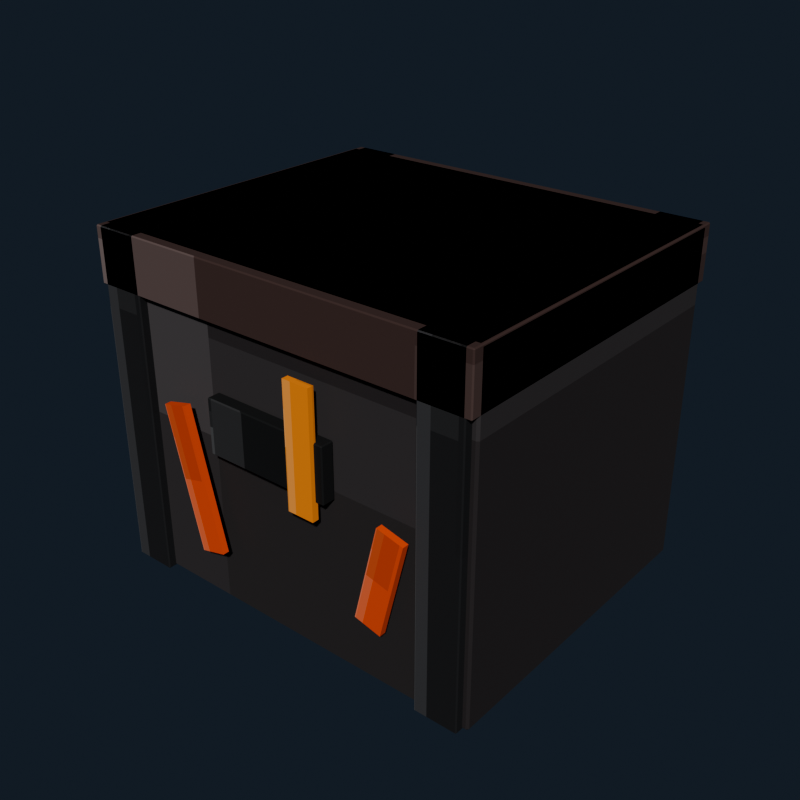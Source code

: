 # Source: charred_supply_crate.blend  (saved by Blender 5.2.44; exported with 4.5.12 LTS)
import bpy
from mathutils import Matrix  # noqa: F401  (used for matrix-valued properties, if any)

bpy.ops.wm.read_factory_settings(use_empty=True)
scene = bpy.context.scene
scene.name = 'Scene'

# ---- collections
col_collection = bpy.data.collections.new('Collection'); scene.collection.children.link(col_collection)

# ---- images (referenced by path relative to the original .blend; pixels are not part of the script)
import os
ASSET_DIR = os.environ.get("B2B_ASSET_DIR", "")  # directory of the original .blend (textures are referenced by path, not embedded)
HERE = os.path.dirname(os.path.abspath(__file__))  # packed textures are extracted next to this script under _unpacked/

def load_image(name, relpath, width, height, colorspace="sRGB"):
    """Load a texture the original file referenced (path relative to the .blend, or extracted next to this script)."""
    p = next((c for c in (os.path.join(HERE, relpath), os.path.join(ASSET_DIR, relpath)) if relpath and os.path.exists(c)), "")
    if p:
        img = bpy.data.images.load(p, check_existing=True)
        img.name = name
    else:  # same state as the original file: an image datablock whose file is absent (Cycles renders it pink)
        img = bpy.data.images.new(name, width, height)
        img.source = "FILE"
        img.filepath = "//" + (relpath or name)
    img.colorspace_settings.name = colorspace
    return img
img_charred_supply_crate_pixel_atlas = load_image('charred_supply_crate_pixel_atlas', '_unpacked/charred_supply_crate_pixel_atlas.d9bfb0a0.png', 128, 16, 'sRGB')

# ---- materials (node trees are filled in below, after node groups)
mat_charred_supply_crate_pixel_paint = bpy.data.materials.new('Charred Supply Crate pixel paint')

# ---- material node trees
mat_charred_supply_crate_pixel_paint.use_nodes = True; mat_charred_supply_crate_pixel_paint.node_tree.nodes.clear()
_N = mat_charred_supply_crate_pixel_paint.node_tree.nodes; _L = mat_charred_supply_crate_pixel_paint.node_tree.links
n0 = _N.new('ShaderNodeBsdfPrincipled'); n0.name = 'Principled BSDF'; n0.location = (-200, 100)
n0.inputs[2].default_value = 0.84
n0.inputs[10].default_value = 0.005
n1 = _N.new('ShaderNodeOutputMaterial'); n1.name = 'Material Output'; n1.location = (200, 100)
n2 = _N.new('ShaderNodeTexImage'); n2.name = 'Image Texture'; n2.location = (0, 0)
n2.image = img_charred_supply_crate_pixel_atlas
n2.interpolation = 'Closest'
_L.new(n0.outputs[0], n1.inputs[0])
_L.new(n2.outputs[0], n0.inputs[0])
n1.is_active_output = True

# ---- world
world_world = bpy.data.worlds.new('World'); scene.world = world_world
world_world.use_nodes = True; world_world.node_tree.nodes.clear()
_N = world_world.node_tree.nodes; _L = world_world.node_tree.links
n0 = _N.new('ShaderNodeOutputWorld'); n0.name = 'World Output'; n0.location = (200, 100)
n1 = _N.new('ShaderNodeBackground'); n1.name = 'Background'; n1.location = (-200, 100)
n1.inputs[0].default_value = (0.04314, 0.06275, 0.09412, 1.0)
n1.inputs[1].default_value = 0.36
_L.new(n1.outputs[0], n0.inputs[0])
n0.is_active_output = True
world_world.color = (0.05088, 0.05088, 0.05088)
world_world.sun_shadow_jitter_overblur = 0.0

# ---- meshes
me_cube = bpy.data.meshes.new('Cube')
me_cube.from_pydata([(-0.366, -0.296, -0.31), (-0.366, -0.3, -0.306), (-0.37, -0.296, -0.306), (-0.366, -0.3, 0.306), (-0.366, -0.296, 0.31), (-0.37, -0.296, 0.306), (-0.366, 0.296, -0.31), (-0.37, 0.296, -0.306), (-0.366, 0.3, -0.306), (-0.366, 0.296, 0.31), (-0.366, 0.3, 0.306), (-0.37, 0.296, 0.306), (0.366, -0.296, -0.31), (0.37, -0.296, -0.306), (0.366, -0.3, -0.306), (0.366, -0.296, 0.31), (0.366, -0.3, 0.306), (0.37, -0.296, 0.306), (0.366, 0.296, -0.31), (0.366, 0.3, -0.306), (0.37, 0.296, -0.306), (0.366, 0.296, 0.31), (0.37, 0.296, 0.306), (0.366, 0.3, 0.306)], [], [(0, 1, 2), (3, 4, 5), (6, 7, 8), (9, 10, 11), (12, 13, 14), (15, 16, 17), (18, 19, 20), (21, 22, 23), (6, 0, 2, 7), (1, 3, 5, 2), (4, 9, 11, 5), (10, 8, 7, 11), (18, 6, 8, 19), (9, 21, 23, 10), (22, 20, 19, 23), (12, 18, 20, 13), (21, 15, 17, 22), (16, 14, 13, 17), (0, 12, 14, 1), (15, 4, 3, 16), (6, 18, 12, 0), (2, 5, 11, 7), (14, 16, 3, 1), (21, 9, 4, 15), (8, 10, 23, 19), (20, 22, 17, 13)])
_uv = me_cube.uv_layers.new(name='UVMap')
_uv.uv.foreach_set('vector', [0.2709, 0.721, 0.2709, 0.7225, 0.2708, 0.721, 0.3262, 0.9438, 0.3264, 0.9438, 0.3262, 0.945, 0.2709, 0.5015, 0.2708, 0.5015, 0.2709, 0.5, 0.3264, 0.2778, 0.3262, 0.2787, 0.3262, 0.2764, 0.2984, 0.721, 0.2987, 0.721, 0.2986, 0.7231, 0.3265, 0.7224, 0.3262, 0.7237, 0.3262, 0.7214, 0.2984, 0.5015, 0.2986, 0.4994, 0.2987, 0.5015, 0.3265, 0.5008, 0.3262, 0.5015, 0.3262, 0.4991, 0.2709, 0.5015, 0.2709, 0.721, 0.2708, 0.721, 0.2708, 0.5015, 0.2988, 0.055, 0.3262, 0.055, 0.3262, 0.05648, 0.2988, 0.05648, 0.3264, 0.05648, 0.3264, 0.2778, 0.3262, 0.2764, 0.3262, 0.05648, 0.3262, 0.2787, 0.2988, 0.2787, 0.2988, 0.276, 0.3262, 0.2764, 0.2984, 0.5015, 0.2709, 0.5015, 0.2709, 0.5, 0.2986, 0.4994, 0.3264, 0.2778, 0.3265, 0.5008, 0.3262, 0.4991, 0.3262, 0.2787, 0.3262, 0.5015, 0.2987, 0.5015, 0.2986, 0.4994, 0.3262, 0.4991, 0.2984, 0.721, 0.2984, 0.5015, 0.2987, 0.5015, 0.2987, 0.721, 0.3265, 0.5008, 0.3265, 0.7224, 0.3262, 0.7214, 0.3262, 0.5015, 0.3262, 0.7237, 0.2986, 0.7231, 0.2987, 0.721, 0.3262, 0.7214, 0.2709, 0.721, 0.2984, 0.721, 0.2986, 0.7231, 0.2709, 0.7225, 0.3265, 0.7224, 0.3264, 0.9438, 0.3262, 0.9438, 0.3262, 0.7237, 0.2709, 0.5015, 0.2984, 0.5015, 0.2984, 0.721, 0.2709, 0.721, 0.2988, 0.05648, 0.3262, 0.05648, 0.3262, 0.2764, 0.2988, 0.276, 0.2986, 0.7231, 0.3262, 0.7237, 0.3262, 0.9438, 0.2988, 0.9438, 0.3265, 0.5008, 0.3541, 0.5015, 0.3541, 0.721, 0.3265, 0.7224, 0.2988, 0.2787, 0.3262, 0.2787, 0.3262, 0.4991, 0.2986, 0.4994, 0.2987, 0.5015, 0.3262, 0.5015, 0.3262, 0.7214, 0.2987, 0.721])
me_cube.materials.append(mat_charred_supply_crate_pixel_paint)
me_cube.update()
me_cube_001 = bpy.data.meshes.new('Cube.001')
me_cube_001.from_pydata([(-0.038, -0.313, -0.31), (-0.038, -0.315, -0.308), (-0.04, -0.313, -0.308), (-0.038, -0.315, 0.308), (-0.038, -0.313, 0.31), (-0.04, -0.313, 0.308), (-0.038, 0.313, -0.31), (-0.04, 0.313, -0.308), (-0.038, 0.315, -0.308), (-0.038, 0.313, 0.31), (-0.038, 0.315, 0.308), (-0.04, 0.313, 0.308), (0.038, -0.313, -0.31), (0.04, -0.313, -0.308), (0.038, -0.315, -0.308), (0.038, -0.313, 0.31), (0.038, -0.315, 0.308), (0.04, -0.313, 0.308), (0.038, 0.313, -0.31), (0.038, 0.315, -0.308), (0.04, 0.313, -0.308), (0.038, 0.313, 0.31), (0.04, 0.313, 0.308), (0.038, 0.315, 0.308)], [], [(0, 1, 2), (3, 4, 5), (6, 7, 8), (9, 10, 11), (12, 13, 14), (15, 16, 17), (18, 19, 20), (21, 22, 23), (6, 0, 2, 7), (1, 3, 5, 2), (4, 9, 11, 5), (10, 8, 7, 11), (18, 6, 8, 19), (9, 21, 23, 10), (22, 20, 19, 23), (12, 18, 20, 13), (21, 15, 17, 22), (16, 14, 13, 17), (0, 12, 14, 1), (15, 4, 3, 16), (6, 18, 12, 0), (2, 5, 11, 7), (14, 16, 3, 1), (21, 9, 4, 15), (8, 10, 23, 19), (20, 22, 17, 13)])
_uv = me_cube_001.uv_layers.new(name='UVMap')
_uv.uv.foreach_set('vector', [0.1465, 0.7218, 0.1465, 0.7225, 0.1458, 0.7218, 0.2013, 0.9394, 0.2014, 0.9394, 0.2013, 0.945, 0.1465, 0.5007, 0.1458, 0.5007, 0.1465, 0.5, 0.2014, 0.281, 0.2013, 0.2831, 0.2013, 0.277, 0.1729, 0.7218, 0.1737, 0.7218, 0.1733, 0.7253, 0.2018, 0.7249, 0.2013, 0.7281, 0.2013, 0.722, 0.1729, 0.5007, 0.1733, 0.4972, 0.1737, 0.5007, 0.2018, 0.4991, 0.2013, 0.5007, 0.2013, 0.4958, 0.1465, 0.5007, 0.1465, 0.7218, 0.1458, 0.7218, 0.1458, 0.5007, 0.1737, 0.055, 0.2013, 0.055, 0.2013, 0.05571, 0.1737, 0.05571, 0.2014, 0.05571, 0.2014, 0.281, 0.2013, 0.277, 0.2013, 0.05571, 0.2013, 0.2831, 0.1737, 0.2831, 0.1737, 0.2768, 0.2013, 0.277, 0.1729, 0.5007, 0.1465, 0.5007, 0.1465, 0.5, 0.1733, 0.4972, 0.2014, 0.281, 0.2018, 0.4991, 0.2013, 0.4958, 0.2013, 0.2831, 0.2013, 0.5007, 0.1737, 0.5007, 0.1733, 0.4972, 0.2013, 0.4958, 0.1729, 0.7218, 0.1729, 0.5007, 0.1737, 0.5007, 0.1737, 0.7218, 0.2018, 0.4991, 0.2018, 0.7249, 0.2013, 0.722, 0.2013, 0.5007, 0.2013, 0.7281, 0.1733, 0.7253, 0.1737, 0.7218, 0.2013, 0.722, 0.1465, 0.7218, 0.1729, 0.7218, 0.1733, 0.7253, 0.1465, 0.7225, 0.2018, 0.7249, 0.2014, 0.9394, 0.2013, 0.9394, 0.2013, 0.7281, 0.1465, 0.5007, 0.1729, 0.5007, 0.1729, 0.7218, 0.1465, 0.7218, 0.1737, 0.05571, 0.2013, 0.05571, 0.2013, 0.277, 0.1737, 0.2768, 0.1733, 0.7253, 0.2013, 0.7281, 0.2013, 0.9394, 0.1737, 0.9394, 0.2018, 0.4991, 0.2285, 0.5007, 0.2285, 0.7218, 0.2018, 0.7249, 0.1737, 0.2831, 0.2013, 0.2831, 0.2013, 0.4958, 0.1733, 0.4972, 0.1737, 0.5007, 0.2013, 0.5007, 0.2013, 0.722, 0.1737, 0.7218])
me_cube_001.materials.append(mat_charred_supply_crate_pixel_paint)
me_cube_001.update()
me_cube_002 = bpy.data.meshes.new('Cube.002')
me_cube_002.from_pydata([(-0.038, -0.313, -0.31), (-0.038, -0.315, -0.308), (-0.04, -0.313, -0.308), (-0.038, -0.315, 0.308), (-0.038, -0.313, 0.31), (-0.04, -0.313, 0.308), (-0.038, 0.313, -0.31), (-0.04, 0.313, -0.308), (-0.038, 0.315, -0.308), (-0.038, 0.313, 0.31), (-0.038, 0.315, 0.308), (-0.04, 0.313, 0.308), (0.038, -0.313, -0.31), (0.04, -0.313, -0.308), (0.038, -0.315, -0.308), (0.038, -0.313, 0.31), (0.038, -0.315, 0.308), (0.04, -0.313, 0.308), (0.038, 0.313, -0.31), (0.038, 0.315, -0.308), (0.04, 0.313, -0.308), (0.038, 0.313, 0.31), (0.04, 0.313, 0.308), (0.038, 0.315, 0.308)], [], [(0, 1, 2), (3, 4, 5), (6, 7, 8), (9, 10, 11), (12, 13, 14), (15, 16, 17), (18, 19, 20), (21, 22, 23), (6, 0, 2, 7), (1, 3, 5, 2), (4, 9, 11, 5), (10, 8, 7, 11), (18, 6, 8, 19), (9, 21, 23, 10), (22, 20, 19, 23), (12, 18, 20, 13), (21, 15, 17, 22), (16, 14, 13, 17), (0, 12, 14, 1), (15, 4, 3, 16), (6, 18, 12, 0), (2, 5, 11, 7), (14, 16, 3, 1), (21, 9, 4, 15), (8, 10, 23, 19), (20, 22, 17, 13)])
_uv = me_cube_002.uv_layers.new(name='UVMap')
_uv.uv.foreach_set('vector', [0.1465, 0.7218, 0.1465, 0.7225, 0.1458, 0.7218, 0.2013, 0.9394, 0.2014, 0.9394, 0.2013, 0.945, 0.1465, 0.5007, 0.1458, 0.5007, 0.1465, 0.5, 0.2014, 0.281, 0.2013, 0.2831, 0.2013, 0.277, 0.1729, 0.7218, 0.1737, 0.7218, 0.1733, 0.7253, 0.2018, 0.7249, 0.2013, 0.7281, 0.2013, 0.722, 0.1729, 0.5007, 0.1733, 0.4972, 0.1737, 0.5007, 0.2018, 0.4991, 0.2013, 0.5007, 0.2013, 0.4958, 0.1465, 0.5007, 0.1465, 0.7218, 0.1458, 0.7218, 0.1458, 0.5007, 0.1737, 0.055, 0.2013, 0.055, 0.2013, 0.05571, 0.1737, 0.05571, 0.2014, 0.05571, 0.2014, 0.281, 0.2013, 0.277, 0.2013, 0.05571, 0.2013, 0.2831, 0.1737, 0.2831, 0.1737, 0.2768, 0.2013, 0.277, 0.1729, 0.5007, 0.1465, 0.5007, 0.1465, 0.5, 0.1733, 0.4972, 0.2014, 0.281, 0.2018, 0.4991, 0.2013, 0.4958, 0.2013, 0.2831, 0.2013, 0.5007, 0.1737, 0.5007, 0.1733, 0.4972, 0.2013, 0.4958, 0.1729, 0.7218, 0.1729, 0.5007, 0.1737, 0.5007, 0.1737, 0.7218, 0.2018, 0.4991, 0.2018, 0.7249, 0.2013, 0.722, 0.2013, 0.5007, 0.2013, 0.7281, 0.1733, 0.7253, 0.1737, 0.7218, 0.2013, 0.722, 0.1465, 0.7218, 0.1729, 0.7218, 0.1733, 0.7253, 0.1465, 0.7225, 0.2018, 0.7249, 0.2014, 0.9394, 0.2013, 0.9394, 0.2013, 0.7281, 0.1465, 0.5007, 0.1729, 0.5007, 0.1729, 0.7218, 0.1465, 0.7218, 0.1737, 0.05571, 0.2013, 0.05571, 0.2013, 0.277, 0.1737, 0.2768, 0.1733, 0.7253, 0.2013, 0.7281, 0.2013, 0.9394, 0.1737, 0.9394, 0.2018, 0.4991, 0.2285, 0.5007, 0.2285, 0.7218, 0.2018, 0.7249, 0.1737, 0.2831, 0.2013, 0.2831, 0.2013, 0.4958, 0.1733, 0.4972, 0.1737, 0.5007, 0.2013, 0.5007, 0.2013, 0.722, 0.1737, 0.7218])
me_cube_002.materials.append(mat_charred_supply_crate_pixel_paint)
me_cube_002.update()
me_cube_003 = bpy.data.meshes.new('Cube.003')
me_cube_003.from_pydata([(-0.368, -0.313, -0.05), (-0.368, -0.315, -0.048), (-0.37, -0.313, -0.048), (-0.368, -0.315, 0.048), (-0.368, -0.313, 0.05), (-0.37, -0.313, 0.048), (-0.368, 0.313, -0.05), (-0.37, 0.313, -0.048), (-0.368, 0.315, -0.048), (-0.368, 0.313, 0.05), (-0.368, 0.315, 0.048), (-0.37, 0.313, 0.048), (0.368, -0.313, -0.05), (0.37, -0.313, -0.048), (0.368, -0.315, -0.048), (0.368, -0.313, 0.05), (0.368, -0.315, 0.048), (0.37, -0.313, 0.048), (0.368, 0.313, -0.05), (0.368, 0.315, -0.048), (0.37, 0.313, -0.048), (0.368, 0.313, 0.05), (0.37, 0.313, 0.048), (0.368, 0.315, 0.048)], [], [(0, 1, 2), (3, 4, 5), (6, 7, 8), (9, 10, 11), (12, 13, 14), (15, 16, 17), (18, 19, 20), (21, 22, 23), (6, 0, 2, 7), (1, 3, 5, 2), (4, 9, 11, 5), (10, 8, 7, 11), (18, 6, 8, 19), (9, 21, 23, 10), (22, 20, 19, 23), (12, 18, 20, 13), (21, 15, 17, 22), (16, 14, 13, 17), (0, 12, 14, 1), (15, 4, 3, 16), (6, 18, 12, 0), (2, 5, 11, 7), (14, 16, 3, 1), (21, 9, 4, 15), (8, 10, 23, 19), (20, 22, 17, 13)])
_uv = me_cube_003.uv_layers.new(name='UVMap')
_uv.uv.foreach_set('vector', [0.3959, 0.7218, 0.3959, 0.7225, 0.3958, 0.7218, 0.4509, 0.9444, 0.4514, 0.9444, 0.4509, 0.945, 0.3959, 0.5007, 0.3958, 0.5007, 0.3959, 0.5, 0.4514, 0.2777, 0.4509, 0.2781, 0.4509, 0.277, 0.4235, 0.7218, 0.424, 0.7218, 0.4238, 0.7228, 0.4514, 0.7224, 0.4509, 0.7231, 0.4509, 0.722, 0.4235, 0.5007, 0.4238, 0.4997, 0.424, 0.5007, 0.4514, 0.5004, 0.4509, 0.5007, 0.4508, 0.4995, 0.3959, 0.5007, 0.3959, 0.7218, 0.3958, 0.7218, 0.3958, 0.5007, 0.4241, 0.055, 0.4509, 0.055, 0.4509, 0.05571, 0.4242, 0.05571, 0.4514, 0.05571, 0.4514, 0.2777, 0.4509, 0.277, 0.4509, 0.05571, 0.4509, 0.2781, 0.4241, 0.2781, 0.4241, 0.2768, 0.4509, 0.277, 0.4235, 0.5007, 0.3959, 0.5007, 0.3959, 0.5, 0.4238, 0.4997, 0.4514, 0.2777, 0.4514, 0.5004, 0.4508, 0.4995, 0.4509, 0.2781, 0.4509, 0.5007, 0.424, 0.5007, 0.4238, 0.4997, 0.4508, 0.4995, 0.4235, 0.7218, 0.4235, 0.5007, 0.424, 0.5007, 0.424, 0.7218, 0.4514, 0.5004, 0.4514, 0.7224, 0.4509, 0.722, 0.4509, 0.5007, 0.4509, 0.7231, 0.4238, 0.7228, 0.424, 0.7218, 0.4509, 0.722, 0.3959, 0.7218, 0.4235, 0.7218, 0.4238, 0.7228, 0.3959, 0.7225, 0.4514, 0.7224, 0.4514, 0.9444, 0.4509, 0.9444, 0.4509, 0.7231, 0.3959, 0.5007, 0.4235, 0.5007, 0.4235, 0.7218, 0.3959, 0.7218, 0.4242, 0.05571, 0.4509, 0.05571, 0.4509, 0.277, 0.4241, 0.2768, 0.4238, 0.7228, 0.4509, 0.7231, 0.4509, 0.9444, 0.4241, 0.9444, 0.4514, 0.5004, 0.4791, 0.5007, 0.4791, 0.7218, 0.4514, 0.7224, 0.4241, 0.2781, 0.4509, 0.2781, 0.4508, 0.4995, 0.4238, 0.4997, 0.424, 0.5007, 0.4509, 0.5007, 0.4509, 0.722, 0.424, 0.7218])
me_cube_003.materials.append(mat_charred_supply_crate_pixel_paint)
me_cube_003.update()
me_cube_004 = bpy.data.meshes.new('Cube.004')
me_cube_004.from_pydata([(-0.118, -0.0105, -0.05), (-0.118, -0.0125, -0.048), (-0.12, -0.0105, -0.048), (-0.118, -0.0125, 0.048), (-0.118, -0.0105, 0.05), (-0.12, -0.0105, 0.048), (-0.118, 0.0105, -0.05), (-0.12, 0.0105, -0.048), (-0.118, 0.0125, -0.048), (-0.118, 0.0105, 0.05), (-0.118, 0.0125, 0.048), (-0.12, 0.0105, 0.048), (0.118, -0.0105, -0.05), (0.12, -0.0105, -0.048), (0.118, -0.0125, -0.048), (0.118, -0.0105, 0.05), (0.118, -0.0125, 0.048), (0.12, -0.0105, 0.048), (0.118, 0.0105, -0.05), (0.118, 0.0125, -0.048), (0.12, 0.0105, -0.048), (0.118, 0.0105, 0.05), (0.12, 0.0105, 0.048), (0.118, 0.0125, 0.048)], [], [(0, 1, 2), (3, 4, 5), (6, 7, 8), (9, 10, 11), (12, 13, 14), (15, 16, 17), (18, 19, 20), (21, 22, 23), (6, 0, 2, 7), (1, 3, 5, 2), (4, 9, 11, 5), (10, 8, 7, 11), (18, 6, 8, 19), (9, 21, 23, 10), (22, 20, 19, 23), (12, 18, 20, 13), (21, 15, 17, 22), (16, 14, 13, 17), (0, 12, 14, 1), (15, 4, 3, 16), (6, 18, 12, 0), (2, 5, 11, 7), (14, 16, 3, 1), (21, 9, 4, 15), (8, 10, 23, 19), (20, 22, 17, 13)])
_uv = me_cube_004.uv_layers.new(name='UVMap')
_uv.uv.foreach_set('vector', [0.02101, 0.7047, 0.02101, 0.7225, 0.02078, 0.7047, 0.07585, 0.9431, 0.07641, 0.9431, 0.07585, 0.945, 0.02101, 0.5178, 0.02078, 0.5178, 0.02101, 0.5, 0.07641, 0.2728, 0.07585, 0.2794, 0.07585, 0.2642, 0.04836, 0.7047, 0.04901, 0.7047, 0.04876, 0.7234, 0.07652, 0.7145, 0.07585, 0.7244, 0.07585, 0.7092, 0.04836, 0.5178, 0.04876, 0.4991, 0.04901, 0.5178, 0.07652, 0.5129, 0.07585, 0.5178, 0.07585, 0.4986, 0.02101, 0.5178, 0.02101, 0.7047, 0.02078, 0.7047, 0.02078, 0.5178, 0.04915, 0.055, 0.07585, 0.055, 0.07585, 0.0728, 0.04915, 0.0728, 0.07641, 0.0728, 0.07641, 0.2728, 0.07585, 0.2642, 0.07585, 0.0728, 0.07585, 0.2794, 0.04915, 0.2794, 0.04915, 0.2597, 0.07585, 0.2642, 0.04836, 0.5178, 0.02101, 0.5178, 0.02101, 0.5, 0.04876, 0.4991, 0.07641, 0.2728, 0.07652, 0.5129, 0.07585, 0.4986, 0.07585, 0.2794, 0.07585, 0.5178, 0.04901, 0.5178, 0.04876, 0.4991, 0.07585, 0.4986, 0.04836, 0.7047, 0.04836, 0.5178, 0.04901, 0.5178, 0.04901, 0.7047, 0.07652, 0.5129, 0.07652, 0.7145, 0.07585, 0.7092, 0.07585, 0.5178, 0.07585, 0.7244, 0.04876, 0.7234, 0.04901, 0.7047, 0.07585, 0.7092, 0.02101, 0.7047, 0.04836, 0.7047, 0.04876, 0.7234, 0.02101, 0.7225, 0.07652, 0.7145, 0.07641, 0.9431, 0.07585, 0.9431, 0.07585, 0.7244, 0.02101, 0.5178, 0.04836, 0.5178, 0.04836, 0.7047, 0.02101, 0.7047, 0.04915, 0.0728, 0.07585, 0.0728, 0.07585, 0.2642, 0.04915, 0.2597, 0.04876, 0.7234, 0.07585, 0.7244, 0.07585, 0.9431, 0.04915, 0.9431, 0.07652, 0.5129, 0.104, 0.5178, 0.104, 0.7047, 0.07652, 0.7145, 0.04915, 0.2794, 0.07585, 0.2794, 0.07585, 0.4986, 0.04876, 0.4991, 0.04901, 0.5178, 0.07585, 0.5178, 0.07585, 0.7092, 0.04901, 0.7047])
me_cube_004.materials.append(mat_charred_supply_crate_pixel_paint)
me_cube_004.update()
me_cube_005 = bpy.data.meshes.new('Cube.005')
me_cube_005.from_pydata([(-0.025, -0.006, -0.13), (-0.025, -0.006, 0.13), (-0.025, 0.006, -0.13), (-0.025, 0.006, 0.13), (0.025, -0.006, -0.13), (0.025, -0.006, 0.13), (0.025, 0.006, -0.13), (0.025, 0.006, 0.13)], [], [(0, 1, 3, 2), (2, 3, 7, 6), (6, 7, 5, 4), (4, 5, 1, 0), (2, 6, 4, 0), (7, 3, 1, 5)])
_uv = me_cube_005.uv_layers.new(name='UVMap')
_uv.uv.foreach_set('vector', [0.7986, 0.055, 0.8264, 0.055, 0.8264, 0.2775, 0.7986, 0.2775, 0.7986, 0.2775, 0.8264, 0.2775, 0.8264, 0.5, 0.7986, 0.5, 0.7986, 0.5, 0.8264, 0.5, 0.8264, 0.7225, 0.7986, 0.7225, 0.7986, 0.7225, 0.8264, 0.7225, 0.8264, 0.945, 0.7986, 0.945, 0.7708, 0.5, 0.7986, 0.5, 0.7986, 0.7225, 0.7708, 0.7225, 0.8264, 0.5, 0.8542, 0.5, 0.8542, 0.7225, 0.8264, 0.7225])
me_cube_005.materials.append(mat_charred_supply_crate_pixel_paint)
me_cube_005.update()
me_cube_006 = bpy.data.meshes.new('Cube.006')
me_cube_006.from_pydata([(-0.025, -0.006, -0.11), (-0.025, -0.006, 0.11), (-0.025, 0.006, -0.11), (-0.025, 0.006, 0.11), (0.025, -0.006, -0.11), (0.025, -0.006, 0.11), (0.025, 0.006, -0.11), (0.025, 0.006, 0.11)], [], [(0, 1, 3, 2), (2, 3, 7, 6), (6, 7, 5, 4), (4, 5, 1, 0), (2, 6, 4, 0), (7, 3, 1, 5)])
_uv = me_cube_006.uv_layers.new(name='UVMap')
_uv.uv.foreach_set('vector', [0.9236, 0.055, 0.9514, 0.055, 0.9514, 0.2775, 0.9236, 0.2775, 0.9236, 0.2775, 0.9514, 0.2775, 0.9514, 0.5, 0.9236, 0.5, 0.9236, 0.5, 0.9514, 0.5, 0.9514, 0.7225, 0.9236, 0.7225, 0.9236, 0.7225, 0.9514, 0.7225, 0.9514, 0.945, 0.9236, 0.945, 0.8958, 0.5, 0.9236, 0.5, 0.9236, 0.7225, 0.8958, 0.7225, 0.9514, 0.5, 0.9792, 0.5, 0.9792, 0.7225, 0.9514, 0.7225])
me_cube_006.materials.append(mat_charred_supply_crate_pixel_paint)
me_cube_006.update()
me_cube_007 = bpy.data.meshes.new('Cube.007')
me_cube_007.from_pydata([(-0.025, -0.006, -0.09), (-0.025, -0.006, 0.09), (-0.025, 0.006, -0.09), (-0.025, 0.006, 0.09), (0.025, -0.006, -0.09), (0.025, -0.006, 0.09), (0.025, 0.006, -0.09), (0.025, 0.006, 0.09)], [], [(0, 1, 3, 2), (2, 3, 7, 6), (6, 7, 5, 4), (4, 5, 1, 0), (2, 6, 4, 0), (7, 3, 1, 5)])
_uv = me_cube_007.uv_layers.new(name='UVMap')
_uv.uv.foreach_set('vector', [0.7986, 0.055, 0.8264, 0.055, 0.8264, 0.2775, 0.7986, 0.2775, 0.7986, 0.2775, 0.8264, 0.2775, 0.8264, 0.5, 0.7986, 0.5, 0.7986, 0.5, 0.8264, 0.5, 0.8264, 0.7225, 0.7986, 0.7225, 0.7986, 0.7225, 0.8264, 0.7225, 0.8264, 0.945, 0.7986, 0.945, 0.7708, 0.5, 0.7986, 0.5, 0.7986, 0.7225, 0.7708, 0.7225, 0.8264, 0.5, 0.8542, 0.5, 0.8542, 0.7225, 0.8264, 0.7225])
me_cube_007.materials.append(mat_charred_supply_crate_pixel_paint)
me_cube_007.update()

# ---- objects
ob_charredcrate = bpy.data.objects.new('CharredCrate', me_cube)
ob_crateband_1 = bpy.data.objects.new('CrateBand_1', me_cube_001)
ob_crateband_2 = bpy.data.objects.new('CrateBand_2', me_cube_002)
ob_cratetopband = bpy.data.objects.new('CrateTopBand', me_cube_003)
ob_cratehandle = bpy.data.objects.new('CrateHandle', me_cube_004)
ob_cratemagmacrack_1 = bpy.data.objects.new('CrateMagmaCrack_1', me_cube_005)
ob_cratemagmacrack_2 = bpy.data.objects.new('CrateMagmaCrack_2', me_cube_006)
ob_cratemagmacrack_3 = bpy.data.objects.new('CrateMagmaCrack_3', me_cube_007)

# ---- transforms, parenting, visibility, modifiers, constraints
ob_charredcrate.location = (0.0, 0.0, 0.31)
ob_crateband_1.location = (-0.32, 0.0, 0.31)
ob_crateband_2.location = (0.32, 0.0, 0.31)
ob_cratetopband.location = (0.0, 0.0, 0.57)
ob_cratehandle.location = (0.0, -0.315, 0.35)
ob_cratemagmacrack_1.location = (-0.16, -0.329, 0.24)
ob_cratemagmacrack_1.rotation_euler = (0.0, -0.2443, 0.0)
ob_cratemagmacrack_2.location = (0.08, -0.329, 0.38)
ob_cratemagmacrack_3.location = (0.23, -0.329, 0.22)
ob_cratemagmacrack_3.rotation_euler = (0.0, 0.2443, 0.0)

# ---- collection membership
col_collection.objects.link(ob_charredcrate)
col_collection.objects.link(ob_crateband_1)
col_collection.objects.link(ob_crateband_2)
col_collection.objects.link(ob_cratetopband)
col_collection.objects.link(ob_cratehandle)
col_collection.objects.link(ob_cratemagmacrack_1)
col_collection.objects.link(ob_cratemagmacrack_2)
col_collection.objects.link(ob_cratemagmacrack_3)

# ---- scene / render settings (as saved in the file)
scene.frame_start = 1; scene.frame_end = 250; scene.frame_set(1)
scene.render.engine = 'BLENDER_EEVEE_NEXT'
scene.render.resolution_x = 640
scene.render.resolution_y = 640
scene.render.bake_bias = 0.0
scene.render.bake_samples = 0
scene.render.compositor_device = 'GPU'
scene.eevee.use_volume_custom_range = False
scene.eevee.fast_gi_thickness_near = 0.1
scene.eevee.fast_gi_thickness_far = 0.0
scene.eevee.ray_tracing_options.screen_trace_thickness = 0.1
scene.view_settings.look = 'AgX - Medium High Contrast'
bpy.context.view_layer.update()

# ---- added for rendering (the .blend has no active camera and no usable light): camera, sun
cam_auto = bpy.data.cameras.new('AutoCamera')
cam_auto.lens = 50.0
cam_auto.sensor_width = 36.0
cam_auto.clip_end = 1000.0
ob_auto_camera = bpy.data.objects.new('AutoCamera', cam_auto)
scene.collection.objects.link(ob_auto_camera)
ob_auto_camera.location = (1.0768, -1.30216, 1.17144)
ob_auto_camera.rotation_euler = (1.09748, -7.21219e-08, 0.694738)
scene.camera = ob_auto_camera
light_auto_sun = bpy.data.lights.new('AutoSun', 'SUN')
light_auto_sun.energy = 3.0
light_auto_sun.angle = 0.0523599
ob_auto_sun = bpy.data.objects.new('AutoSun', light_auto_sun)
scene.collection.objects.link(ob_auto_sun)
ob_auto_sun.rotation_euler = (0.872665, 0.174533, 0.523599)
bpy.context.view_layer.update()
